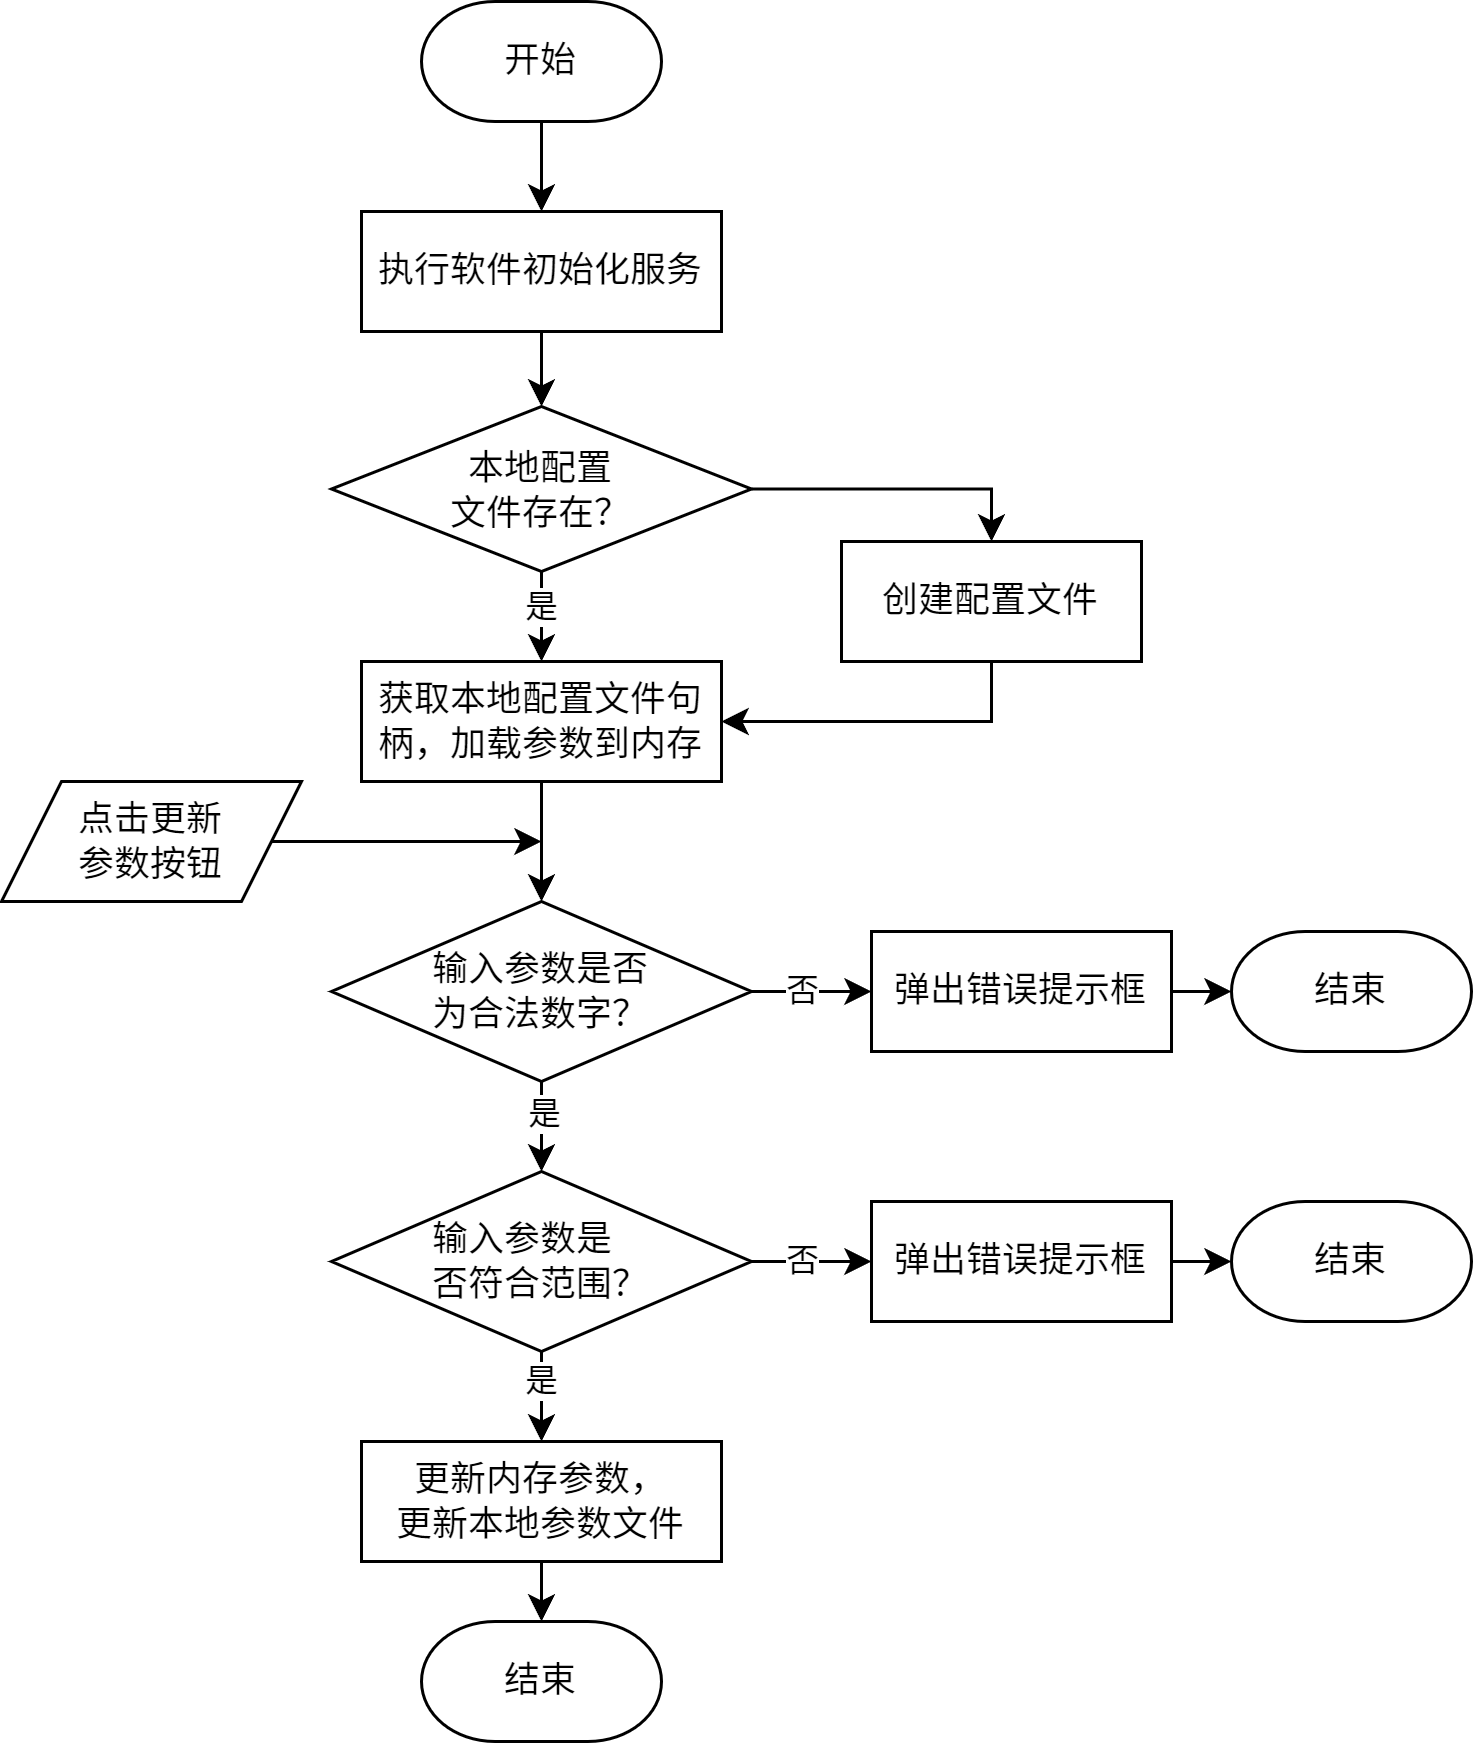

The diagram above was exported from draw.io. Its source (the exported page's mxGraphModel, read from the mxfile embedded in the PNG):
<mxGraphModel dx="232" dy="185" grid="1" gridSize="10" guides="1" tooltips="1" connect="1" arrows="1" fold="1" page="1" pageScale="1" pageWidth="827" pageHeight="1169" math="0" shadow="0">
  <root>
    <mxCell id="0" />
    <mxCell id="1" parent="0" />
    <mxCell id="2" style="edgeStyle=orthogonalEdgeStyle;rounded=0;orthogonalLoop=1;jettySize=auto;html=1;exitX=0.5;exitY=1;exitDx=0;exitDy=0;exitPerimeter=0;entryX=0.5;entryY=0;entryDx=0;entryDy=0;" edge="1" parent="1" source="3" target="16">
      <mxGeometry relative="1" as="geometry" />
    </mxCell>
    <mxCell id="3" value="开始" style="strokeWidth=1;html=1;shape=mxgraph.flowchart.terminator;whiteSpace=wrap;" vertex="1" parent="1">
      <mxGeometry x="180" y="140" width="80" height="40" as="geometry" />
    </mxCell>
    <mxCell id="4" style="edgeStyle=orthogonalEdgeStyle;rounded=0;orthogonalLoop=1;jettySize=auto;html=1;exitX=0.5;exitY=1;exitDx=0;exitDy=0;exitPerimeter=0;entryX=0.5;entryY=0;entryDx=0;entryDy=0;" edge="1" parent="1" source="7" target="10">
      <mxGeometry relative="1" as="geometry" />
    </mxCell>
    <mxCell id="5" value="是" style="edgeLabel;html=1;align=center;verticalAlign=middle;resizable=0;points=[];" vertex="1" connectable="0" parent="4">
      <mxGeometry x="-0.2413" relative="1" as="geometry">
        <mxPoint as="offset" />
      </mxGeometry>
    </mxCell>
    <mxCell id="6" style="html=1;exitX=1;exitY=0.5;exitDx=0;exitDy=0;exitPerimeter=0;entryX=0.5;entryY=0;entryDx=0;entryDy=0;elbow=vertical;edgeStyle=orthogonalEdgeStyle;rounded=0;curved=0;" edge="1" parent="1" source="7" target="9">
      <mxGeometry relative="1" as="geometry" />
    </mxCell>
    <mxCell id="7" value="本地配置&lt;div&gt;文件存在？&lt;/div&gt;" style="strokeWidth=1;html=1;shape=mxgraph.flowchart.decision;whiteSpace=wrap;" vertex="1" parent="1">
      <mxGeometry x="150" y="275" width="140" height="55" as="geometry" />
    </mxCell>
    <mxCell id="8" style="edgeStyle=orthogonalEdgeStyle;rounded=0;orthogonalLoop=1;jettySize=auto;html=1;exitX=0.5;exitY=1;exitDx=0;exitDy=0;entryX=1;entryY=0.5;entryDx=0;entryDy=0;" edge="1" parent="1" source="9" target="10">
      <mxGeometry relative="1" as="geometry" />
    </mxCell>
    <mxCell id="9" value="创建配置文件" style="rounded=0;whiteSpace=wrap;html=1;" vertex="1" parent="1">
      <mxGeometry x="320" y="320" width="100" height="40" as="geometry" />
    </mxCell>
    <mxCell id="10" value="获取本地配置文件句柄，加载参数到内存" style="rounded=0;whiteSpace=wrap;html=1;" vertex="1" parent="1">
      <mxGeometry x="160" y="360" width="120" height="40" as="geometry" />
    </mxCell>
    <mxCell id="11" style="edgeStyle=orthogonalEdgeStyle;rounded=0;orthogonalLoop=1;jettySize=auto;html=1;exitX=1;exitY=0.5;exitDx=0;exitDy=0;" edge="1" parent="1" source="12">
      <mxGeometry relative="1" as="geometry">
        <mxPoint x="220" y="420" as="targetPoint" />
      </mxGeometry>
    </mxCell>
    <mxCell id="12" value="点击更新&lt;div&gt;参数按钮&lt;/div&gt;" style="shape=parallelogram;perimeter=parallelogramPerimeter;whiteSpace=wrap;html=1;fixedSize=1;" vertex="1" parent="1">
      <mxGeometry x="40" y="400" width="100" height="40" as="geometry" />
    </mxCell>
    <mxCell id="13" value="&lt;font&gt;输入参数&lt;/font&gt;&lt;span style=&quot;background-color: transparent; color: light-dark(rgb(0, 0, 0), rgb(255, 255, 255));&quot;&gt;是&lt;/span&gt;&lt;span style=&quot;background-color: transparent;&quot;&gt;否&lt;/span&gt;&lt;div&gt;&lt;span style=&quot;background-color: transparent;&quot;&gt;为合法数字？&lt;/span&gt;&lt;/div&gt;" style="strokeWidth=1;html=1;shape=mxgraph.flowchart.decision;whiteSpace=wrap;fontSize=12;" vertex="1" parent="1">
      <mxGeometry x="150" y="440" width="140" height="60" as="geometry" />
    </mxCell>
    <mxCell id="14" style="edgeStyle=orthogonalEdgeStyle;rounded=0;orthogonalLoop=1;jettySize=auto;html=1;exitX=0.5;exitY=1;exitDx=0;exitDy=0;entryX=0.5;entryY=0;entryDx=0;entryDy=0;entryPerimeter=0;" edge="1" parent="1" source="10" target="13">
      <mxGeometry relative="1" as="geometry" />
    </mxCell>
    <mxCell id="15" value="结束" style="strokeWidth=1;html=1;shape=mxgraph.flowchart.terminator;whiteSpace=wrap;" vertex="1" parent="1">
      <mxGeometry x="450" y="450" width="80" height="40" as="geometry" />
    </mxCell>
    <mxCell id="16" value="执行软件初始化服务" style="rounded=0;whiteSpace=wrap;html=1;" vertex="1" parent="1">
      <mxGeometry x="160" y="210" width="120" height="40" as="geometry" />
    </mxCell>
    <mxCell id="17" style="edgeStyle=orthogonalEdgeStyle;rounded=0;orthogonalLoop=1;jettySize=auto;html=1;exitX=0.5;exitY=1;exitDx=0;exitDy=0;entryX=0.5;entryY=0;entryDx=0;entryDy=0;entryPerimeter=0;" edge="1" parent="1" source="16" target="7">
      <mxGeometry relative="1" as="geometry" />
    </mxCell>
    <mxCell id="18" style="edgeStyle=orthogonalEdgeStyle;rounded=0;orthogonalLoop=1;jettySize=auto;html=1;exitX=1;exitY=0.5;exitDx=0;exitDy=0;exitPerimeter=0;entryX=0;entryY=0.5;entryDx=0;entryDy=0;" edge="1" parent="1" source="13" target="31">
      <mxGeometry relative="1" as="geometry">
        <mxPoint x="340" y="475" as="targetPoint" />
      </mxGeometry>
    </mxCell>
    <mxCell id="19" value="否" style="edgeLabel;html=1;align=center;verticalAlign=middle;resizable=0;points=[];" vertex="1" connectable="0" parent="18">
      <mxGeometry x="-0.1833" relative="1" as="geometry">
        <mxPoint as="offset" />
      </mxGeometry>
    </mxCell>
    <mxCell id="20" style="edgeStyle=orthogonalEdgeStyle;rounded=0;orthogonalLoop=1;jettySize=auto;html=1;exitX=0.5;exitY=1;exitDx=0;exitDy=0;exitPerimeter=0;entryX=0.5;entryY=0;entryDx=0;entryDy=0;" edge="1" parent="1" source="22" target="25">
      <mxGeometry relative="1" as="geometry" />
    </mxCell>
    <mxCell id="21" value="是" style="edgeLabel;html=1;align=center;verticalAlign=middle;resizable=0;points=[];" vertex="1" connectable="0" parent="20">
      <mxGeometry x="-0.3074" relative="1" as="geometry">
        <mxPoint as="offset" />
      </mxGeometry>
    </mxCell>
    <mxCell id="22" value="&lt;div style=&quot;text-align: justify;&quot;&gt;&lt;span style=&quot;background-color: transparent;&quot;&gt;&lt;font style=&quot;color: rgb(0, 0, 0);&quot;&gt;输入参数&lt;/font&gt;&lt;/span&gt;&lt;span style=&quot;background-color: transparent;&quot;&gt;是&lt;/span&gt;&lt;/div&gt;&lt;div style=&quot;text-align: justify;&quot;&gt;&lt;span style=&quot;background-color: transparent;&quot;&gt;否符合范围？&lt;/span&gt;&lt;/div&gt;" style="strokeWidth=1;html=1;shape=mxgraph.flowchart.decision;whiteSpace=wrap;fontSize=12;align=center;" vertex="1" parent="1">
      <mxGeometry x="150" y="530" width="140" height="60" as="geometry" />
    </mxCell>
    <mxCell id="23" style="edgeStyle=orthogonalEdgeStyle;rounded=0;orthogonalLoop=1;jettySize=auto;html=1;exitX=0.5;exitY=1;exitDx=0;exitDy=0;exitPerimeter=0;entryX=0.5;entryY=0;entryDx=0;entryDy=0;entryPerimeter=0;" edge="1" parent="1" source="13" target="22">
      <mxGeometry relative="1" as="geometry" />
    </mxCell>
    <mxCell id="24" value="是" style="edgeLabel;html=1;align=center;verticalAlign=middle;resizable=0;points=[];" vertex="1" connectable="0" parent="23">
      <mxGeometry x="-0.2889" y="1" relative="1" as="geometry">
        <mxPoint as="offset" />
      </mxGeometry>
    </mxCell>
    <mxCell id="25" value="更新内存参数，&lt;div&gt;更新本地参数文件&lt;/div&gt;" style="rounded=0;whiteSpace=wrap;html=1;" vertex="1" parent="1">
      <mxGeometry x="160" y="620" width="120" height="40" as="geometry" />
    </mxCell>
    <mxCell id="26" value="结束" style="strokeWidth=1;html=1;shape=mxgraph.flowchart.terminator;whiteSpace=wrap;" vertex="1" parent="1">
      <mxGeometry x="450" y="540" width="80" height="40" as="geometry" />
    </mxCell>
    <mxCell id="27" style="edgeStyle=orthogonalEdgeStyle;rounded=0;orthogonalLoop=1;jettySize=auto;html=1;exitX=1;exitY=0.5;exitDx=0;exitDy=0;exitPerimeter=0;entryX=0;entryY=0.5;entryDx=0;entryDy=0;" edge="1" parent="1" source="22" target="33">
      <mxGeometry relative="1" as="geometry">
        <mxPoint x="320" y="555" as="targetPoint" />
      </mxGeometry>
    </mxCell>
    <mxCell id="28" value="否" style="edgeLabel;html=1;align=center;verticalAlign=middle;resizable=0;points=[];" vertex="1" connectable="0" parent="27">
      <mxGeometry x="-0.175" relative="1" as="geometry">
        <mxPoint as="offset" />
      </mxGeometry>
    </mxCell>
    <mxCell id="29" value="结束" style="strokeWidth=1;html=1;shape=mxgraph.flowchart.terminator;whiteSpace=wrap;" vertex="1" parent="1">
      <mxGeometry x="180" y="680" width="80" height="40" as="geometry" />
    </mxCell>
    <mxCell id="30" style="edgeStyle=orthogonalEdgeStyle;rounded=0;orthogonalLoop=1;jettySize=auto;html=1;exitX=0.5;exitY=1;exitDx=0;exitDy=0;entryX=0.5;entryY=0;entryDx=0;entryDy=0;entryPerimeter=0;" edge="1" parent="1" source="25" target="29">
      <mxGeometry relative="1" as="geometry" />
    </mxCell>
    <mxCell id="31" value="弹出错误提示框" style="rounded=0;whiteSpace=wrap;html=1;" vertex="1" parent="1">
      <mxGeometry x="330" y="450" width="100" height="40" as="geometry" />
    </mxCell>
    <mxCell id="32" style="edgeStyle=orthogonalEdgeStyle;rounded=0;orthogonalLoop=1;jettySize=auto;html=1;exitX=1;exitY=0.5;exitDx=0;exitDy=0;entryX=0;entryY=0.5;entryDx=0;entryDy=0;entryPerimeter=0;" edge="1" parent="1" source="31" target="15">
      <mxGeometry relative="1" as="geometry" />
    </mxCell>
    <mxCell id="33" value="弹出错误提示框" style="rounded=0;whiteSpace=wrap;html=1;" vertex="1" parent="1">
      <mxGeometry x="330" y="540" width="100" height="40" as="geometry" />
    </mxCell>
    <mxCell id="34" style="edgeStyle=orthogonalEdgeStyle;rounded=0;orthogonalLoop=1;jettySize=auto;html=1;exitX=1;exitY=0.5;exitDx=0;exitDy=0;entryX=0;entryY=0.5;entryDx=0;entryDy=0;entryPerimeter=0;" edge="1" parent="1" source="33" target="26">
      <mxGeometry relative="1" as="geometry" />
    </mxCell>
  </root>
</mxGraphModel>